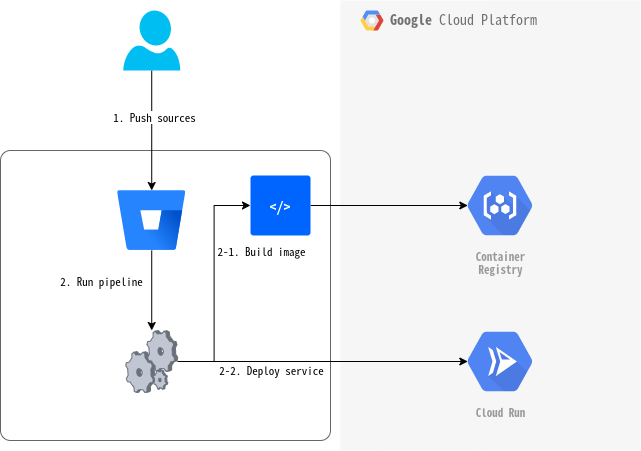

The diagram above was exported from draw.io. Its source (the exported page's mxGraphModel, read from the mxfile embedded in the PNG):
<mxGraphModel dx="744" dy="439" grid="1" gridSize="10" guides="1" tooltips="1" connect="1" arrows="1" fold="1" page="1" pageScale="1" pageWidth="827" pageHeight="583" math="0" shadow="0">
  <root>
    <mxCell id="-I7ANsIGUlZ6d9ec-arY-0" />
    <mxCell id="-I7ANsIGUlZ6d9ec-arY-1" parent="-I7ANsIGUlZ6d9ec-arY-0" />
    <mxCell id="z6jERvoEXE8CEUZrqNvn-25" value="&lt;b&gt;Google &lt;/b&gt;Cloud Platform" style="fillColor=#F6F6F6;strokeColor=none;shadow=0;gradientColor=none;fontSize=14;align=left;spacing=10;fontColor=#717171;9E9E9E;verticalAlign=top;spacingTop=-4;fontStyle=0;spacingLeft=40;html=1;" vertex="1" parent="-I7ANsIGUlZ6d9ec-arY-1">
      <mxGeometry x="380" y="50" width="300" height="450" as="geometry" />
    </mxCell>
    <mxCell id="z6jERvoEXE8CEUZrqNvn-26" value="" style="shape=mxgraph.gcp2.google_cloud_platform;fillColor=#F6F6F6;strokeColor=none;shadow=0;gradientColor=none;" vertex="1" parent="z6jERvoEXE8CEUZrqNvn-25">
      <mxGeometry width="23" height="20" relative="1" as="geometry">
        <mxPoint x="20" y="10" as="offset" />
      </mxGeometry>
    </mxCell>
    <mxCell id="IGsD_BTFif_v8EIShsAF-2" value="" style="shape=mxgraph.mockup.containers.marginRect;rectMarginTop=10;strokeColor=#666666;strokeWidth=1;dashed=0;rounded=1;arcSize=5;recursiveResize=0;" vertex="1" parent="-I7ANsIGUlZ6d9ec-arY-1">
      <mxGeometry x="40" y="190" width="330" height="300" as="geometry" />
    </mxCell>
    <mxCell id="z6jERvoEXE8CEUZrqNvn-7" style="edgeStyle=orthogonalEdgeStyle;rounded=0;orthogonalLoop=1;jettySize=auto;html=1;entryX=0.5;entryY=0;entryDx=0;entryDy=0;exitX=0.5;exitY=1;exitDx=0;exitDy=0;exitPerimeter=0;" edge="1" parent="-I7ANsIGUlZ6d9ec-arY-1" source="Fo7znaM9w45k5W7Vjkb_-0" target="z6jERvoEXE8CEUZrqNvn-16">
      <mxGeometry relative="1" as="geometry">
        <mxPoint x="191.2349999999999" y="140" as="sourcePoint" />
        <mxPoint x="151.23000000000002" y="250" as="targetPoint" />
      </mxGeometry>
    </mxCell>
    <mxCell id="z6jERvoEXE8CEUZrqNvn-27" value="1. Push sources" style="edgeLabel;html=1;align=center;verticalAlign=middle;resizable=0;points=[];" vertex="1" connectable="0" parent="z6jERvoEXE8CEUZrqNvn-7">
      <mxGeometry x="-0.2407" y="2" relative="1" as="geometry">
        <mxPoint as="offset" />
      </mxGeometry>
    </mxCell>
    <mxCell id="z6jERvoEXE8CEUZrqNvn-14" style="edgeStyle=orthogonalEdgeStyle;rounded=0;orthogonalLoop=1;jettySize=auto;html=1;exitX=0.5;exitY=1;exitDx=0;exitDy=0;" edge="1" parent="-I7ANsIGUlZ6d9ec-arY-1" source="z6jERvoEXE8CEUZrqNvn-16" target="z6jERvoEXE8CEUZrqNvn-13">
      <mxGeometry relative="1" as="geometry">
        <mxPoint x="151.23000000000002" y="320" as="sourcePoint" />
      </mxGeometry>
    </mxCell>
    <mxCell id="z6jERvoEXE8CEUZrqNvn-30" value="2. Run pipeline" style="edgeLabel;html=1;align=center;verticalAlign=middle;resizable=0;points=[];" vertex="1" connectable="0" parent="z6jERvoEXE8CEUZrqNvn-14">
      <mxGeometry x="-0.25" y="2" relative="1" as="geometry">
        <mxPoint x="-53.23" as="offset" />
      </mxGeometry>
    </mxCell>
    <mxCell id="z6jERvoEXE8CEUZrqNvn-20" style="edgeStyle=orthogonalEdgeStyle;rounded=0;orthogonalLoop=1;jettySize=auto;html=1;entryX=0;entryY=0.5;entryDx=0;entryDy=0;" edge="1" parent="-I7ANsIGUlZ6d9ec-arY-1" source="z6jERvoEXE8CEUZrqNvn-13" target="z6jERvoEXE8CEUZrqNvn-18">
      <mxGeometry relative="1" as="geometry" />
    </mxCell>
    <mxCell id="z6jERvoEXE8CEUZrqNvn-28" value="2-1. Build image" style="edgeLabel;html=1;align=center;verticalAlign=middle;resizable=0;points=[];" vertex="1" connectable="0" parent="z6jERvoEXE8CEUZrqNvn-20">
      <mxGeometry x="0.2621" y="2" relative="1" as="geometry">
        <mxPoint x="48.4" y="-3.37" as="offset" />
      </mxGeometry>
    </mxCell>
    <mxCell id="z6jERvoEXE8CEUZrqNvn-22" style="edgeStyle=orthogonalEdgeStyle;rounded=0;orthogonalLoop=1;jettySize=auto;html=1;entryX=0.175;entryY=0.5;entryDx=0;entryDy=0;entryPerimeter=0;" edge="1" parent="-I7ANsIGUlZ6d9ec-arY-1" source="z6jERvoEXE8CEUZrqNvn-13" target="z6jERvoEXE8CEUZrqNvn-24">
      <mxGeometry relative="1" as="geometry">
        <mxPoint x="470.1700000000001" y="411.0999999999999" as="targetPoint" />
      </mxGeometry>
    </mxCell>
    <mxCell id="z6jERvoEXE8CEUZrqNvn-29" value="2-2. Deploy service" style="edgeLabel;html=1;align=center;verticalAlign=middle;resizable=0;points=[];" vertex="1" connectable="0" parent="z6jERvoEXE8CEUZrqNvn-22">
      <mxGeometry x="-0.3191" y="-2" relative="1" as="geometry">
        <mxPoint x="-6.23" y="6.99" as="offset" />
      </mxGeometry>
    </mxCell>
    <mxCell id="z6jERvoEXE8CEUZrqNvn-13" value="" style="verticalLabelPosition=bottom;aspect=fixed;html=1;verticalAlign=top;strokeColor=none;align=center;outlineConnect=0;shape=mxgraph.citrix.process;" vertex="1" parent="-I7ANsIGUlZ6d9ec-arY-1">
      <mxGeometry x="165.23" y="380" width="52" height="62" as="geometry" />
    </mxCell>
    <mxCell id="z6jERvoEXE8CEUZrqNvn-16" value="" style="image;image=img/lib/atlassian/Bitbucket_Logo.svg;aspect=fixed;" vertex="1" parent="-I7ANsIGUlZ6d9ec-arY-1">
      <mxGeometry x="157.23" y="240" width="68" height="60" as="geometry" />
    </mxCell>
    <mxCell id="z6jERvoEXE8CEUZrqNvn-21" style="edgeStyle=orthogonalEdgeStyle;rounded=0;orthogonalLoop=1;jettySize=auto;html=1;entryX=0.175;entryY=0.5;entryDx=0;entryDy=0;entryPerimeter=0;" edge="1" parent="-I7ANsIGUlZ6d9ec-arY-1" source="z6jERvoEXE8CEUZrqNvn-18" target="z6jERvoEXE8CEUZrqNvn-23">
      <mxGeometry relative="1" as="geometry">
        <mxPoint x="470.1700000000001" y="254.9949999999999" as="targetPoint" />
      </mxGeometry>
    </mxCell>
    <mxCell id="z6jERvoEXE8CEUZrqNvn-18" value="&amp;lt;/&amp;gt;" style="rounded=1;arcSize=5;fillColor=#0065FF;strokeColor=none;fontColor=#ffffff;align=center;verticalAlign=middle;whiteSpace=wrap;fontSize=14;fontStyle=1;html=1" vertex="1" parent="-I7ANsIGUlZ6d9ec-arY-1">
      <mxGeometry x="290" y="224.99" width="60" height="60" as="geometry" />
    </mxCell>
    <mxCell id="z6jERvoEXE8CEUZrqNvn-23" value="Container&#10;Registry" style="html=1;fillColor=#5184F3;strokeColor=none;verticalAlign=top;labelPosition=center;verticalLabelPosition=bottom;align=center;spacingTop=-6;fontSize=11;fontStyle=1;fontColor=#999999;shape=mxgraph.gcp2.hexIcon;prIcon=container_registry;aspect=fixed;" vertex="1" parent="-I7ANsIGUlZ6d9ec-arY-1">
      <mxGeometry x="490" y="211.12" width="99" height="87.75" as="geometry" />
    </mxCell>
    <mxCell id="z6jERvoEXE8CEUZrqNvn-24" value="Cloud Run" style="html=1;fillColor=#5184F3;strokeColor=none;verticalAlign=top;labelPosition=center;verticalLabelPosition=bottom;align=center;spacingTop=-6;fontSize=11;fontStyle=1;fontColor=#999999;shape=mxgraph.gcp2.hexIcon;prIcon=cloud_run;aspect=fixed;" vertex="1" parent="-I7ANsIGUlZ6d9ec-arY-1">
      <mxGeometry x="490" y="367.13" width="99" height="87.75" as="geometry" />
    </mxCell>
    <mxCell id="Fo7znaM9w45k5W7Vjkb_-0" value="" style="verticalLabelPosition=bottom;html=1;verticalAlign=top;align=center;strokeColor=none;fillColor=#00BEF2;shape=mxgraph.azure.user;aspect=fixed;" vertex="1" parent="-I7ANsIGUlZ6d9ec-arY-1">
      <mxGeometry x="162.73" y="60" width="57" height="60" as="geometry" />
    </mxCell>
  </root>
</mxGraphModel>